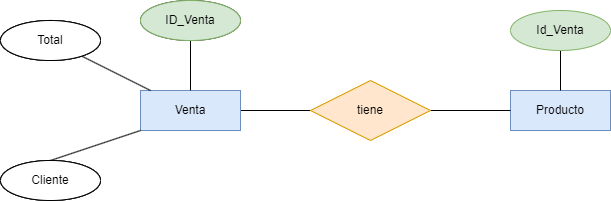

The diagram above was exported from draw.io. Its source (the exported page's mxGraphModel, read from the mxfile embedded in the PNG):
<mxGraphModel dx="1216" dy="779" grid="1" gridSize="10" guides="1" tooltips="1" connect="1" arrows="1" fold="1" page="1" pageScale="1" pageWidth="850" pageHeight="1100" math="0" shadow="0">
  <root>
    <mxCell id="0" />
    <mxCell id="1" parent="0" />
    <mxCell id="2" value="" style="edgeStyle=none;html=1;fontColor=#000000;endArrow=none;endFill=0;" edge="1" parent="1" source="4" target="7">
      <mxGeometry relative="1" as="geometry" />
    </mxCell>
    <mxCell id="3" value="1:N" style="edgeLabel;html=1;align=center;verticalAlign=middle;resizable=0;points=[];fontColor=#FFFFFF;" vertex="1" connectable="0" parent="2">
      <mxGeometry x="0.3143" y="2" relative="1" as="geometry">
        <mxPoint x="-26" y="-8" as="offset" />
      </mxGeometry>
    </mxCell>
    <mxCell id="4" value="Venta" style="whiteSpace=wrap;html=1;align=center;fillColor=#dae8fc;strokeColor=#6c8ebf;fontColor=#000000;" vertex="1" parent="1">
      <mxGeometry x="240" y="240" width="100" height="40" as="geometry" />
    </mxCell>
    <mxCell id="5" value="Producto" style="whiteSpace=wrap;html=1;align=center;fillColor=#dae8fc;strokeColor=#6c8ebf;fontColor=#000000;" vertex="1" parent="1">
      <mxGeometry x="610" y="240" width="100" height="40" as="geometry" />
    </mxCell>
    <mxCell id="6" value="" style="edgeStyle=none;html=1;fontColor=#FFFFFF;endArrow=none;endFill=0;" edge="1" parent="1" source="7" target="5">
      <mxGeometry relative="1" as="geometry" />
    </mxCell>
    <mxCell id="7" value="tiene" style="shape=rhombus;perimeter=rhombusPerimeter;whiteSpace=wrap;html=1;align=center;fillColor=#ffe6cc;strokeColor=#d79b00;fontColor=#000000;" vertex="1" parent="1">
      <mxGeometry x="410" y="230" width="120" height="60" as="geometry" />
    </mxCell>
    <mxCell id="8" value="1:N" style="edgeLabel;html=1;align=center;verticalAlign=middle;resizable=0;points=[];fontColor=#FFFFFF;" vertex="1" connectable="0" parent="1">
      <mxGeometry x="560" y="250" as="geometry">
        <mxPoint x="35" y="-1" as="offset" />
      </mxGeometry>
    </mxCell>
    <mxCell id="9" value="N:M" style="edgeLabel;html=1;align=center;verticalAlign=middle;resizable=0;points=[];fontColor=#FFFFFF;" vertex="1" connectable="0" parent="1">
      <mxGeometry x="480" y="200" as="geometry">
        <mxPoint x="-12" y="6" as="offset" />
      </mxGeometry>
    </mxCell>
    <mxCell id="10" style="edgeStyle=none;html=1;exitX=0.5;exitY=0;exitDx=0;exitDy=0;entryX=0;entryY=1;entryDx=0;entryDy=0;fontColor=#FFFFFF;endArrow=none;endFill=0;" edge="1" parent="1" source="11" target="4">
      <mxGeometry relative="1" as="geometry" />
    </mxCell>
    <mxCell id="11" value="Attribute" style="ellipse;whiteSpace=wrap;html=1;align=center;fontColor=#FFFFFF;" vertex="1" parent="1">
      <mxGeometry x="100" y="310" width="100" height="40" as="geometry" />
    </mxCell>
    <mxCell id="14" value="" style="edgeStyle=none;html=1;fontColor=#FFFFFF;endArrow=none;endFill=0;" edge="1" parent="1" source="15" target="4">
      <mxGeometry relative="1" as="geometry" />
    </mxCell>
    <mxCell id="15" value="Attribute" style="ellipse;whiteSpace=wrap;html=1;align=center;fontColor=#FFFFFF;" vertex="1" parent="1">
      <mxGeometry x="240" y="150" width="100" height="40" as="geometry" />
    </mxCell>
    <mxCell id="16" value="" style="edgeStyle=none;html=1;fontColor=#FFFFFF;endArrow=none;endFill=0;" edge="1" parent="1" source="17" target="4">
      <mxGeometry relative="1" as="geometry" />
    </mxCell>
    <mxCell id="17" value="Attribute" style="ellipse;whiteSpace=wrap;html=1;align=center;fontColor=#FFFFFF;" vertex="1" parent="1">
      <mxGeometry x="100" y="170" width="100" height="40" as="geometry" />
    </mxCell>
    <mxCell id="18" value="" style="edgeStyle=none;html=1;fontColor=#FFFFFF;endArrow=none;endFill=0;" edge="1" parent="1" source="19" target="5">
      <mxGeometry relative="1" as="geometry" />
    </mxCell>
    <mxCell id="19" value="Id_Venta" style="ellipse;whiteSpace=wrap;html=1;align=center;fillColor=#d5e8d4;strokeColor=#82b366;fontColor=#000000;" vertex="1" parent="1">
      <mxGeometry x="610" y="160" width="100" height="40" as="geometry" />
    </mxCell>
    <mxCell id="22" value="ID_Venta" style="ellipse;whiteSpace=wrap;html=1;align=center;fillColor=#d5e8d4;strokeColor=#82b366;fontColor=#000000;" vertex="1" parent="1">
      <mxGeometry x="240" y="150" width="100" height="40" as="geometry" />
    </mxCell>
    <mxCell id="23" value="Nombre&lt;br&gt;Producto" style="ellipse;whiteSpace=wrap;html=1;align=center;fontColor=#000000;fillColor=#FFFFFF;" vertex="1" parent="1">
      <mxGeometry x="100" y="170" width="100" height="40" as="geometry" />
    </mxCell>
    <mxCell id="24" value="Categoria" style="ellipse;whiteSpace=wrap;html=1;align=center;fontColor=#000000;" vertex="1" parent="1">
      <mxGeometry x="100" y="310" width="100" height="40" as="geometry" />
    </mxCell>
    <mxCell id="26" value="Total" style="ellipse;whiteSpace=wrap;html=1;align=center;fontColor=#000000;fillColor=#FFFFFF;" vertex="1" parent="1">
      <mxGeometry x="100" y="170" width="100" height="40" as="geometry" />
    </mxCell>
    <mxCell id="27" value="Cliente" style="ellipse;whiteSpace=wrap;html=1;align=center;fontColor=#000000;fillColor=#FFFFFF;" vertex="1" parent="1">
      <mxGeometry x="100" y="310" width="100" height="40" as="geometry" />
    </mxCell>
  </root>
</mxGraphModel>